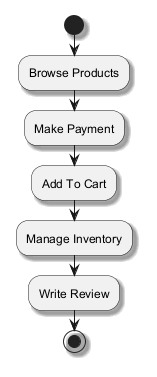

The diagram above was rendered by PlantUML. Its source (embedded in the PNG):
@startuml
skinparam backgroundColor #FFFFFF
skinparam classBackgroundColor #E8F4FA
skinparam classBorderColor #2C7DA0
skinparam shadowing true
start
:Browse Products;
:Make Payment;
:Add To Cart;
:Manage Inventory;
:Write Review;
stop
@enduml